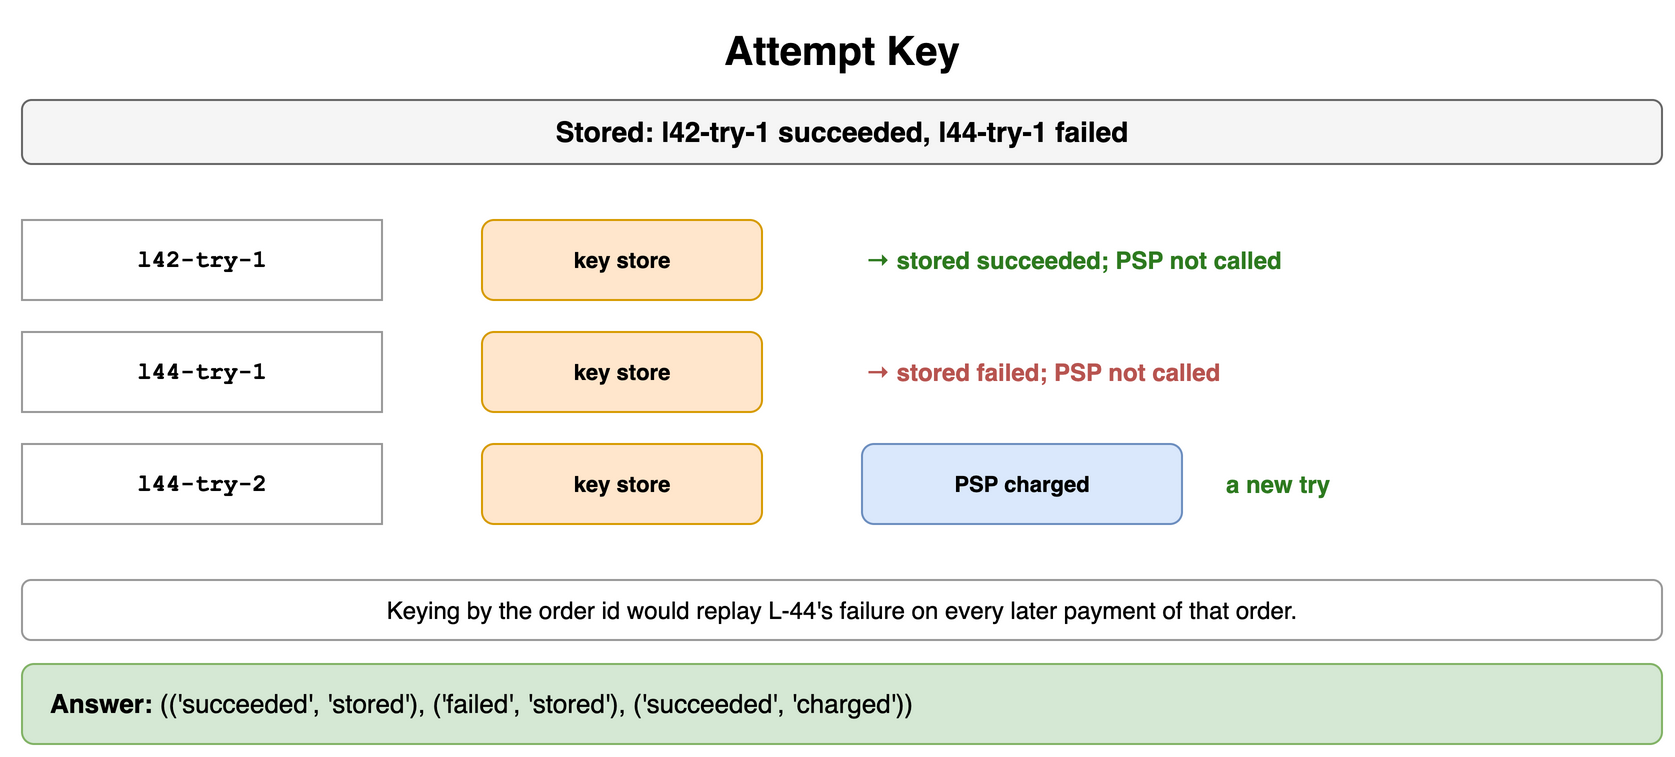

The diagram above was exported from draw.io. Its source (the exported page's mxGraphModel, read from the mxfile embedded in the PNG):
<mxGraphModel dx="900" dy="386" grid="1" gridSize="10" guides="1" tooltips="1" connect="1" arrows="1" fold="1" page="1" pageScale="1" pageWidth="900" pageHeight="386" math="0" shadow="0">
  <root>
    <mxCell id="0" />
    <mxCell id="1" parent="0" />
    <mxCell id="a1" value="Attempt Key" style="text;html=1;align=center;verticalAlign=middle;whiteSpace=wrap;fontSize=20;fontStyle=1;" vertex="1" parent="1">
      <mxGeometry x="40" y="10" width="820" height="30" as="geometry" />
    </mxCell>
    <mxCell id="a2" value="Stored: l42-try-1 succeeded, l44-try-1 failed" style="rounded=1;whiteSpace=wrap;html=1;fillColor=#f5f5f5;strokeColor=#666666;fontStyle=1;fontSize=14;" vertex="1" parent="1">
      <mxGeometry x="40" y="50" width="820" height="32" as="geometry" />
    </mxCell>
    <mxCell id="a3" value="l42-try-1" style="rounded=0;whiteSpace=wrap;html=1;fontFamily=Courier New;fontStyle=1;fontSize=13;fillColor=#ffffff;strokeColor=#999999;fontSize=12;" vertex="1" parent="1">
      <mxGeometry x="40" y="110" width="180" height="40" as="geometry" />
    </mxCell>
    <mxCell id="a4" value="key store" style="rounded=1;whiteSpace=wrap;html=1;fillColor=#ffe6cc;strokeColor=#d79b00;fontSize=11;align=center;fontStyle=1;" vertex="1" parent="1">
      <mxGeometry x="270" y="110" width="140" height="40" as="geometry" />
    </mxCell>
    <mxCell id="a5" value="→ stored succeeded; PSP not called" style="text;html=1;whiteSpace=wrap;fontSize=11;align=left;verticalAlign=middle;fontSize=12;fontColor=#2d7a1f;fontStyle=1;" vertex="1" parent="1">
      <mxGeometry x="460" y="110" width="400" height="40" as="geometry" />
    </mxCell>
    <mxCell id="a6" value="l44-try-1" style="rounded=0;whiteSpace=wrap;html=1;fontFamily=Courier New;fontStyle=1;fontSize=13;fillColor=#ffffff;strokeColor=#999999;fontSize=12;" vertex="1" parent="1">
      <mxGeometry x="40" y="166" width="180" height="40" as="geometry" />
    </mxCell>
    <mxCell id="a7" value="key store" style="rounded=1;whiteSpace=wrap;html=1;fillColor=#ffe6cc;strokeColor=#d79b00;fontSize=11;align=center;fontStyle=1;" vertex="1" parent="1">
      <mxGeometry x="270" y="166" width="140" height="40" as="geometry" />
    </mxCell>
    <mxCell id="a8" value="→ stored failed; PSP not called" style="text;html=1;whiteSpace=wrap;fontSize=11;align=left;verticalAlign=middle;fontSize=12;fontColor=#b85450;fontStyle=1;" vertex="1" parent="1">
      <mxGeometry x="460" y="166" width="400" height="40" as="geometry" />
    </mxCell>
    <mxCell id="a9" value="l44-try-2" style="rounded=0;whiteSpace=wrap;html=1;fontFamily=Courier New;fontStyle=1;fontSize=13;fillColor=#ffffff;strokeColor=#999999;fontSize=12;" vertex="1" parent="1">
      <mxGeometry x="40" y="222" width="180" height="40" as="geometry" />
    </mxCell>
    <mxCell id="a10" value="key store" style="rounded=1;whiteSpace=wrap;html=1;fillColor=#ffe6cc;strokeColor=#d79b00;fontSize=11;align=center;fontStyle=1;" vertex="1" parent="1">
      <mxGeometry x="270" y="222" width="140" height="40" as="geometry" />
    </mxCell>
    <mxCell id="a11" value="PSP charged" style="rounded=1;whiteSpace=wrap;html=1;fillColor=#dae8fc;strokeColor=#6c8ebf;fontSize=11;align=center;fontStyle=1;" vertex="1" parent="1">
      <mxGeometry x="460" y="222" width="160" height="40" as="geometry" />
    </mxCell>
    <mxCell id="a12" value="a new try" style="text;html=1;whiteSpace=wrap;fontSize=11;align=left;verticalAlign=middle;fontSize=12;fontColor=#2d7a1f;fontStyle=1;" vertex="1" parent="1">
      <mxGeometry x="640" y="222" width="200" height="40" as="geometry" />
    </mxCell>
    <mxCell id="a13" value="Keying by the order id would replay L-44's failure on every later payment of that order." style="rounded=1;whiteSpace=wrap;html=1;fillColor=#ffffff;strokeColor=#999999;fontSize=12;align=center;" vertex="1" parent="1">
      <mxGeometry x="40" y="290" width="820" height="30" as="geometry" />
    </mxCell>
    <mxCell id="a14" value="&lt;b&gt;Answer:&lt;/b&gt; (('succeeded', 'stored'), ('failed', 'stored'), ('succeeded', 'charged'))" style="rounded=1;whiteSpace=wrap;html=1;fillColor=#d5e8d4;strokeColor=#82b366;fontSize=13;align=left;spacingLeft=12;" vertex="1" parent="1">
      <mxGeometry x="40" y="332" width="820" height="40" as="geometry" />
    </mxCell>
  </root>
</mxGraphModel>